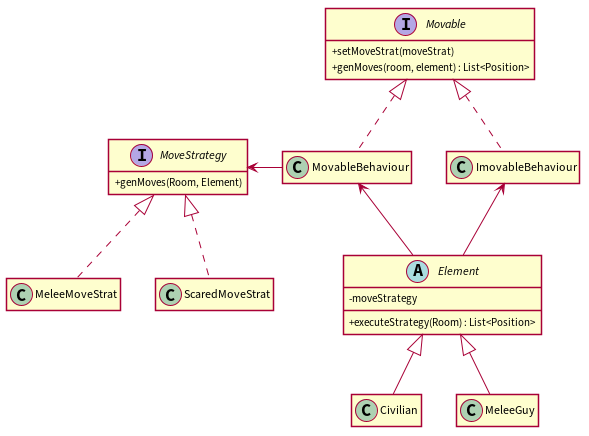

The diagram above was rendered by PlantUML. Its source (embedded in the PNG):
@startuml

hide empty members
skinparam classAttributeIconSize 0
skinparam linetype polyline
skinparam shadowing false

interface Movable {
  + setMoveStrat(moveStrat)
  + genMoves(room, element) : List<Position>
}

interface MoveStrategy {
+ genMoves(Room, Element)
}

abstract class Element {
- moveStrategy
+ executeStrategy(Room) : List<Position>
}

class MeleeMoveStrat {}
class ScaredMoveStrat {}
class ImovableBehaviour {}
class MovableBehaviour {}
class Civilian {}
class MeleeGuy {}

ImovableBehaviour .up.^ Movable
MovableBehaviour .up.^ Movable

Element -up-> ImovableBehaviour
Element -up-> MovableBehaviour

Civilian -up-^ Element
MeleeGuy -up-^ Element

MeleeMoveStrat .up.^ MoveStrategy
ScaredMoveStrat .up.^ MoveStrategy

MovableBehaviour -left-> MoveStrategy 

@enduml